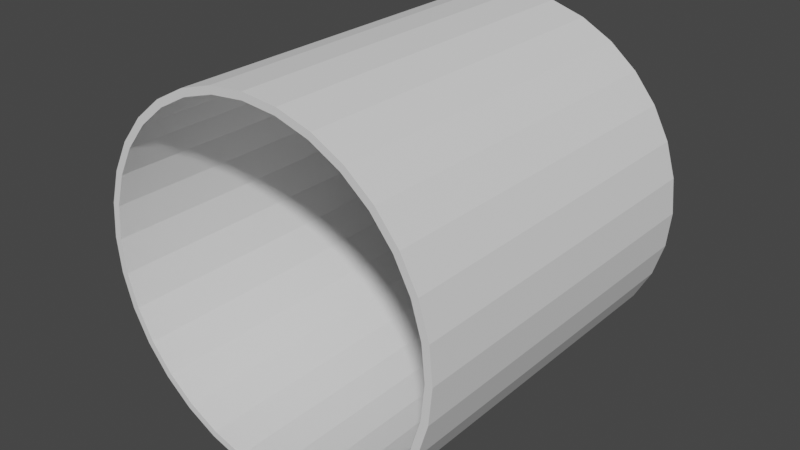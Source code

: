 # Source: HollowCylinder.blend  (saved by Blender 3.3.6; exported with 4.5.12 LTS)
import bpy
from mathutils import Matrix  # noqa: F401  (used for matrix-valued properties, if any)

bpy.ops.wm.read_factory_settings(use_empty=True)
scene = bpy.context.scene
scene.name = 'Scene'

# ---- collections
col_collection = bpy.data.collections.new('Collection'); scene.collection.children.link(col_collection)

# ---- world
world_world = bpy.data.worlds.new('World'); scene.world = world_world
world_world.use_nodes = True; world_world.node_tree.nodes.clear()
_N = world_world.node_tree.nodes; _L = world_world.node_tree.links
n0 = _N.new('ShaderNodeOutputWorld'); n0.name = 'World Output'; n0.location = (300, 300)
n1 = _N.new('ShaderNodeBackground'); n1.name = 'Background'; n1.location = (10, 300)
n1.inputs[0].default_value = (0.05088, 0.05088, 0.05088, 1.0)
_L.new(n1.outputs[0], n0.inputs[0])
n0.is_active_output = True
world_world.color = (0.05088, 0.05088, 0.05088)
world_world.use_sun_shadow = False
world_world.sun_shadow_jitter_overblur = 0.0

# ---- meshes
me_cylinder = bpy.data.meshes.new('Cylinder')
me_cylinder.from_pydata([(0.0, 0.96, -1.0), (0.0, 0.96, 1.0), (0.1873, 0.9415, -1.0), (0.1873, 0.9415, 1.0), (0.3674, 0.8869, -1.0), (0.3674, 0.8869, 1.0), (0.5333, 0.7982, -1.0), (0.5333, 0.7982, 1.0), (0.6788, 0.6788, -1.0), (0.6788, 0.6788, 1.0), (0.7982, 0.5333, -1.0), (0.7982, 0.5333, 1.0), (0.8869, 0.3674, -1.0), (0.8869, 0.3674, 1.0), (0.9415, 0.1873, -1.0), (0.9415, 0.1873, 1.0), (0.96, 0.0, -1.0), (0.96, 0.0, 1.0), (0.9415, -0.1873, -1.0), (0.9415, -0.1873, 1.0), (0.8869, -0.3674, -1.0), (0.8869, -0.3674, 1.0), (0.7982, -0.5333, -1.0), (0.7982, -0.5333, 1.0), (0.6788, -0.6788, -1.0), (0.6788, -0.6788, 1.0), (0.5333, -0.7982, -1.0), (0.5333, -0.7982, 1.0), (0.3674, -0.8869, -1.0), (0.3674, -0.8869, 1.0), (0.1873, -0.9415, -1.0), (0.1873, -0.9415, 1.0), (0.0, -0.96, -1.0), (0.0, -0.96, 1.0), (-0.1873, -0.9415, -1.0), (-0.1873, -0.9415, 1.0), (-0.3674, -0.8869, -1.0), (-0.3674, -0.8869, 1.0), (-0.5333, -0.7982, -1.0), (-0.5333, -0.7982, 1.0), (-0.6788, -0.6788, -1.0), (-0.6788, -0.6788, 1.0), (-0.7982, -0.5333, -1.0), (-0.7982, -0.5333, 1.0), (-0.8869, -0.3674, -1.0), (-0.8869, -0.3674, 1.0), (-0.9415, -0.1873, -1.0), (-0.9415, -0.1873, 1.0), (-0.96, 0.0, -1.0), (-0.96, 0.0, 1.0), (-0.9415, 0.1873, -1.0), (-0.9415, 0.1873, 1.0), (-0.8869, 0.3674, -1.0), (-0.8869, 0.3674, 1.0), (-0.7982, 0.5333, -1.0), (-0.7982, 0.5333, 1.0), (-0.6788, 0.6788, -1.0), (-0.6788, 0.6788, 1.0), (-0.5333, 0.7982, -1.0), (-0.5333, 0.7982, 1.0), (-0.3674, 0.8869, -1.0), (-0.3674, 0.8869, 1.0), (-0.1873, 0.9415, -1.0), (-0.1873, 0.9415, 1.0), (0.1951, 0.9808, 1.0), (0.0, 1.0, 1.0), (0.3827, 0.9239, 1.0), (0.5556, 0.8315, 1.0), (0.7071, 0.7071, 1.0), (0.8315, 0.5556, 1.0), (0.9239, 0.3827, 1.0), (0.9808, 0.1951, 1.0), (1.0, 0.0, 1.0), (0.9808, -0.1951, 1.0), (0.9239, -0.3827, 1.0), (0.8315, -0.5556, 1.0), (0.7071, -0.7071, 1.0), (0.5556, -0.8315, 1.0), (0.3827, -0.9239, 1.0), (0.1951, -0.9808, 1.0), (0.0, -1.0, 1.0), (-0.1951, -0.9808, 1.0), (-0.3827, -0.9239, 1.0), (-0.5556, -0.8315, 1.0), (-0.7071, -0.7071, 1.0), (-0.8315, -0.5556, 1.0), (-0.9239, -0.3827, 1.0), (-0.9808, -0.1951, 1.0), (-1.0, 0.0, 1.0), (-0.9808, 0.1951, 1.0), (-0.9239, 0.3827, 1.0), (-0.8315, 0.5556, 1.0), (-0.7071, 0.7071, 1.0), (-0.5556, 0.8315, 1.0), (-0.3827, 0.9239, 1.0), (-0.1951, 0.9808, 1.0), (0.0, 1.0, -1.0), (0.1951, 0.9808, -1.0), (0.3827, 0.9239, -1.0), (0.5556, 0.8315, -1.0), (0.7071, 0.7071, -1.0), (0.8315, 0.5556, -1.0), (0.9239, 0.3827, -1.0), (0.9808, 0.1951, -1.0), (1.0, 0.0, -1.0), (0.9808, -0.1951, -1.0), (0.9239, -0.3827, -1.0), (0.8315, -0.5556, -1.0), (0.7071, -0.7071, -1.0), (0.5556, -0.8315, -1.0), (0.3827, -0.9239, -1.0), (0.1951, -0.9808, -1.0), (0.0, -1.0, -1.0), (-0.1951, -0.9808, -1.0), (-0.3827, -0.9239, -1.0), (-0.5556, -0.8315, -1.0), (-0.7071, -0.7071, -1.0), (-0.8315, -0.5556, -1.0), (-0.9239, -0.3827, -1.0), (-0.9808, -0.1951, -1.0), (-1.0, 0.0, -1.0), (-0.9808, 0.1951, -1.0), (-0.9239, 0.3827, -1.0), (-0.8315, 0.5556, -1.0), (-0.7071, 0.7071, -1.0), (-0.5556, 0.8315, -1.0), (-0.3827, 0.9239, -1.0), (-0.1951, 0.9808, -1.0), (0.1951, 0.9808, 1.0), (0.0, 1.0, 1.0), (0.3827, 0.9239, 1.0), (0.5556, 0.8315, 1.0), (0.7071, 0.7071, 1.0), (0.8315, 0.5556, 1.0), (0.9239, 0.3827, 1.0), (0.9808, 0.1951, 1.0), (1.0, 0.0, 1.0), (0.9808, -0.1951, 1.0), (0.9239, -0.3827, 1.0), (0.8315, -0.5556, 1.0), (0.7071, -0.7071, 1.0), (0.5556, -0.8315, 1.0), (0.3827, -0.9239, 1.0), (0.1951, -0.9808, 1.0), (0.0, -1.0, 1.0), (-0.1951, -0.9808, 1.0), (-0.3827, -0.9239, 1.0), (-0.5556, -0.8315, 1.0), (-0.7071, -0.7071, 1.0), (-0.8315, -0.5556, 1.0), (-0.9239, -0.3827, 1.0), (-0.9808, -0.1951, 1.0), (-1.0, 0.0, 1.0), (-0.9808, 0.1951, 1.0), (-0.9239, 0.3827, 1.0), (-0.8315, 0.5556, 1.0), (-0.7071, 0.7071, 1.0), (-0.5556, 0.8315, 1.0), (-0.3827, 0.9239, 1.0), (-0.1951, 0.9808, 1.0), (0.0, 0.96, -1.0), (0.1873, 0.9415, -1.0), (0.3674, 0.8869, -1.0), (0.5333, 0.7982, -1.0), (0.6788, 0.6788, -1.0), (0.7982, 0.5333, -1.0), (0.8869, 0.3674, -1.0), (0.9415, 0.1873, -1.0), (0.96, 0.0, -1.0), (0.9415, -0.1873, -1.0), (0.8869, -0.3674, -1.0), (0.7982, -0.5333, -1.0), (0.6788, -0.6788, -1.0), (0.5333, -0.7982, -1.0), (0.3674, -0.8869, -1.0), (0.1873, -0.9415, -1.0), (0.0, -0.96, -1.0), (-0.1873, -0.9415, -1.0), (-0.3674, -0.8869, -1.0), (-0.5333, -0.7982, -1.0), (-0.6788, -0.6788, -1.0), (-0.7982, -0.5333, -1.0), (-0.8869, -0.3674, -1.0), (-0.9415, -0.1873, -1.0), (-0.96, 0.0, -1.0), (-0.9415, 0.1873, -1.0), (-0.8869, 0.3674, -1.0), (-0.7982, 0.5333, -1.0), (-0.6788, 0.6788, -1.0), (-0.5333, 0.7982, -1.0), (-0.3674, 0.8869, -1.0), (-0.1873, 0.9415, -1.0), (1.243e-07, 0.96, 1.0), (0.1873, 0.9415, 1.0), (0.3674, 0.8869, 1.0), (0.5333, 0.7982, 1.0), (0.6788, 0.6788, 1.0), (0.7982, 0.5333, 1.0), (0.8869, 0.3674, 1.0), (0.9415, 0.1873, 1.0), (0.96, -7.105e-15, 1.0), (0.9415, -0.1873, 1.0), (0.8869, -0.3674, 1.0), (0.7982, -0.5333, 1.0), (0.6788, -0.6788, 1.0), (0.5333, -0.7982, 1.0), (0.3674, -0.8869, 1.0), (0.1873, -0.9415, 1.0), (1.243e-07, -0.96, 1.0), (-0.1873, -0.9415, 1.0), (-0.3674, -0.8869, 1.0), (-0.5333, -0.7982, 1.0), (-0.6788, -0.6788, 1.0), (-0.7982, -0.5333, 1.0), (-0.8869, -0.3674, 1.0), (-0.9415, -0.1873, 1.0), (-0.96, -7.105e-15, 1.0), (-0.9415, 0.1873, 1.0), (-0.8869, 0.3674, 1.0), (-0.7982, 0.5333, 1.0), (-0.6788, 0.6788, 1.0), (-0.5333, 0.7982, 1.0), (-0.3674, 0.8869, 1.0), (-0.1873, 0.9415, 1.0)], [], [(96, 65, 64, 97), (97, 64, 66, 98), (98, 66, 67, 99), (99, 67, 68, 100), (100, 68, 69, 101), (101, 69, 70, 102), (102, 70, 71, 103), (103, 71, 72, 104), (104, 72, 73, 105), (105, 73, 74, 106), (106, 74, 75, 107), (107, 75, 76, 108), (108, 76, 77, 109), (109, 77, 78, 110), (110, 78, 79, 111), (111, 79, 80, 112), (112, 80, 81, 113), (113, 81, 82, 114), (114, 82, 83, 115), (115, 83, 84, 116), (116, 84, 85, 117), (117, 85, 86, 118), (118, 86, 87, 119), (119, 87, 88, 120), (120, 88, 89, 121), (121, 89, 90, 122), (122, 90, 91, 123), (123, 91, 92, 124), (124, 92, 93, 125), (125, 93, 94, 126), (126, 94, 95, 127), (127, 95, 65, 96), (62, 0, 160, 191), (129, 128, 64, 65), (128, 130, 66, 64), (130, 131, 67, 66), (131, 132, 68, 67), (132, 133, 69, 68), (133, 134, 70, 69), (134, 135, 71, 70), (135, 136, 72, 71), (136, 137, 73, 72), (137, 138, 74, 73), (138, 139, 75, 74), (139, 140, 76, 75), (140, 141, 77, 76), (141, 142, 78, 77), (142, 143, 79, 78), (143, 144, 80, 79), (144, 145, 81, 80), (145, 146, 82, 81), (146, 147, 83, 82), (147, 148, 84, 83), (148, 149, 85, 84), (149, 150, 86, 85), (150, 151, 87, 86), (151, 152, 88, 87), (152, 153, 89, 88), (153, 154, 90, 89), (154, 155, 91, 90), (155, 156, 92, 91), (156, 157, 93, 92), (157, 158, 94, 93), (158, 159, 95, 94), (159, 129, 65, 95), (2, 0, 96, 97), (4, 2, 97, 98), (6, 4, 98, 99), (8, 6, 99, 100), (10, 8, 100, 101), (12, 10, 101, 102), (14, 12, 102, 103), (16, 14, 103, 104), (18, 16, 104, 105), (20, 18, 105, 106), (22, 20, 106, 107), (24, 22, 107, 108), (26, 24, 108, 109), (28, 26, 109, 110), (30, 28, 110, 111), (32, 30, 111, 112), (34, 32, 112, 113), (36, 34, 113, 114), (38, 36, 114, 115), (40, 38, 115, 116), (42, 40, 116, 117), (44, 42, 117, 118), (46, 44, 118, 119), (48, 46, 119, 120), (50, 48, 120, 121), (52, 50, 121, 122), (54, 52, 122, 123), (56, 54, 123, 124), (58, 56, 124, 125), (60, 58, 125, 126), (62, 60, 126, 127), (0, 62, 127, 96), (1, 3, 128, 129), (3, 5, 130, 128), (5, 7, 131, 130), (7, 9, 132, 131), (9, 11, 133, 132), (11, 13, 134, 133), (13, 15, 135, 134), (15, 17, 136, 135), (17, 19, 137, 136), (19, 21, 138, 137), (21, 23, 139, 138), (23, 25, 140, 139), (25, 27, 141, 140), (27, 29, 142, 141), (29, 31, 143, 142), (31, 33, 144, 143), (33, 35, 145, 144), (35, 37, 146, 145), (37, 39, 147, 146), (39, 41, 148, 147), (41, 43, 149, 148), (43, 45, 150, 149), (45, 47, 151, 150), (47, 49, 152, 151), (49, 51, 153, 152), (51, 53, 154, 153), (53, 55, 155, 154), (55, 57, 156, 155), (57, 59, 157, 156), (59, 61, 158, 157), (61, 63, 159, 158), (63, 1, 129, 159), (182, 183, 215, 214), (36, 38, 179, 178), (10, 12, 166, 165), (38, 40, 180, 179), (12, 14, 167, 166), (40, 42, 181, 180), (14, 16, 168, 167), (42, 44, 182, 181), (16, 18, 169, 168), (44, 46, 183, 182), (18, 20, 170, 169), (46, 48, 184, 183), (20, 22, 171, 170), (48, 50, 185, 184), (22, 24, 172, 171), (50, 52, 186, 185), (24, 26, 173, 172), (52, 54, 187, 186), (26, 28, 174, 173), (0, 2, 161, 160), (54, 56, 188, 187), (28, 30, 175, 174), (2, 4, 162, 161), (56, 58, 189, 188), (30, 32, 176, 175), (4, 6, 163, 162), (58, 60, 190, 189), (32, 34, 177, 176), (6, 8, 164, 163), (60, 62, 191, 190), (34, 36, 178, 177), (8, 10, 165, 164), (169, 170, 202, 201), (183, 184, 216, 215), (170, 171, 203, 202), (184, 185, 217, 216), (171, 172, 204, 203), (185, 186, 218, 217), (172, 173, 205, 204), (186, 187, 219, 218), (173, 174, 206, 205), (160, 161, 193, 192), (187, 188, 220, 219), (174, 175, 207, 206), (161, 162, 194, 193), (188, 189, 221, 220), (175, 176, 208, 207), (162, 163, 195, 194), (189, 190, 222, 221), (176, 177, 209, 208), (163, 164, 196, 195), (190, 191, 223, 222), (177, 178, 210, 209), (164, 165, 197, 196), (191, 160, 192, 223), (178, 179, 211, 210), (165, 166, 198, 197), (179, 180, 212, 211), (166, 167, 199, 198), (180, 181, 213, 212), (167, 168, 200, 199), (181, 182, 214, 213), (168, 169, 201, 200)])
_uv = me_cylinder.uv_layers.new(name='UVMap')
_uv.uv.foreach_set('vector', [1.0, 0.5, 1.0, 1.0, 0.9688, 1.0, 0.9688, 0.5, 0.9688, 0.5, 0.9688, 1.0, 0.9375, 1.0, 0.9375, 0.5, 0.9375, 0.5, 0.9375, 1.0, 0.9062, 1.0, 0.9062, 0.5, 0.9062, 0.5, 0.9062, 1.0, 0.875, 1.0, 0.875, 0.5, 0.875, 0.5, 0.875, 1.0, 0.8438, 1.0, 0.8438, 0.5, 0.8438, 0.5, 0.8438, 1.0, 0.8125, 1.0, 0.8125, 0.5, 0.8125, 0.5, 0.8125, 1.0, 0.7812, 1.0, 0.7812, 0.5, 0.7812, 0.5, 0.7812, 1.0, 0.75, 1.0, 0.75, 0.5, 0.75, 0.5, 0.75, 1.0, 0.7188, 1.0, 0.7188, 0.5, 0.7188, 0.5, 0.7188, 1.0, 0.6875, 1.0, 0.6875, 0.5, 0.6875, 0.5, 0.6875, 1.0, 0.6562, 1.0, 0.6562, 0.5, 0.6562, 0.5, 0.6562, 1.0, 0.625, 1.0, 0.625, 0.5, 0.625, 0.5, 0.625, 1.0, 0.5938, 1.0, 0.5938, 0.5, 0.5938, 0.5, 0.5938, 1.0, 0.5625, 1.0, 0.5625, 0.5, 0.5625, 0.5, 0.5625, 1.0, 0.5312, 1.0, 0.5312, 0.5, 0.5312, 0.5, 0.5312, 1.0, 0.5, 1.0, 0.5, 0.5, 0.5, 0.5, 0.5, 1.0, 0.4688, 1.0, 0.4688, 0.5, 0.4688, 0.5, 0.4688, 1.0, 0.4375, 1.0, 0.4375, 0.5, 0.4375, 0.5, 0.4375, 1.0, 0.4062, 1.0, 0.4062, 0.5, 0.4062, 0.5, 0.4062, 1.0, 0.375, 1.0, 0.375, 0.5, 0.375, 0.5, 0.375, 1.0, 0.3438, 1.0, 0.3438, 0.5, 0.3438, 0.5, 0.3438, 1.0, 0.3125, 1.0, 0.3125, 0.5, 0.3125, 0.5, 0.3125, 1.0, 0.2812, 1.0, 0.2812, 0.5, 0.2812, 0.5, 0.2812, 1.0, 0.25, 1.0, 0.25, 0.5, 0.25, 0.5, 0.25, 1.0, 0.2188, 1.0, 0.2188, 0.5, 0.2188, 0.5, 0.2188, 1.0, 0.1875, 1.0, 0.1875, 0.5, 0.1875, 0.5, 0.1875, 1.0, 0.1562, 1.0, 0.1562, 0.5, 0.1562, 0.5, 0.1562, 1.0, 0.125, 1.0, 0.125, 0.5, 0.125, 0.5, 0.125, 1.0, 0.09375, 1.0, 0.09375, 0.5, 0.09375, 0.5, 0.09375, 1.0, 0.0625, 1.0, 0.0625, 0.5, 0.0625, 0.5, 0.0625, 1.0, 0.03125, 1.0, 0.03125, 0.5, 0.03125, 0.5, 0.03125, 1.0, 0.0, 1.0, 0.0, 0.5, 0.7051, 0.476, 0.75, 0.4804, 0.75, 0.4804, 0.7051, 0.476, 0.25, 0.49, 0.2968, 0.4854, 0.2968, 0.4854, 0.25, 0.49, 0.2968, 0.4854, 0.3418, 0.4717, 0.3418, 0.4717, 0.2968, 0.4854, 0.3418, 0.4717, 0.3833, 0.4496, 0.3833, 0.4496, 0.3418, 0.4717, 0.3833, 0.4496, 0.4197, 0.4197, 0.4197, 0.4197, 0.3833, 0.4496, 0.4197, 0.4197, 0.4496, 0.3833, 0.4496, 0.3833, 0.4197, 0.4197, 0.4496, 0.3833, 0.4717, 0.3418, 0.4717, 0.3418, 0.4496, 0.3833, 0.4717, 0.3418, 0.4854, 0.2968, 0.4854, 0.2968, 0.4717, 0.3418, 0.4854, 0.2968, 0.49, 0.25, 0.49, 0.25, 0.4854, 0.2968, 0.49, 0.25, 0.4854, 0.2032, 0.4854, 0.2032, 0.49, 0.25, 0.4854, 0.2032, 0.4717, 0.1582, 0.4717, 0.1582, 0.4854, 0.2032, 0.4717, 0.1582, 0.4496, 0.1167, 0.4496, 0.1167, 0.4717, 0.1582, 0.4496, 0.1167, 0.4197, 0.08029, 0.4197, 0.08029, 0.4496, 0.1167, 0.4197, 0.08029, 0.3833, 0.05045, 0.3833, 0.05045, 0.4197, 0.08029, 0.3833, 0.05045, 0.3418, 0.02827, 0.3418, 0.02827, 0.3833, 0.05045, 0.3418, 0.02827, 0.2968, 0.01461, 0.2968, 0.01461, 0.3418, 0.02827, 0.2968, 0.01461, 0.25, 0.01, 0.25, 0.01, 0.2968, 0.01461, 0.25, 0.01, 0.2032, 0.01461, 0.2032, 0.01461, 0.25, 0.01, 0.2032, 0.01461, 0.1582, 0.02827, 0.1582, 0.02827, 0.2032, 0.01461, 0.1582, 0.02827, 0.1167, 0.05045, 0.1167, 0.05045, 0.1582, 0.02827, 0.1167, 0.05045, 0.08029, 0.08029, 0.08029, 0.08029, 0.1167, 0.05045, 0.08029, 0.08029, 0.05045, 0.1167, 0.05045, 0.1167, 0.08029, 0.08029, 0.05045, 0.1167, 0.02827, 0.1582, 0.02827, 0.1582, 0.05045, 0.1167, 0.02827, 0.1582, 0.01461, 0.2032, 0.01461, 0.2032, 0.02827, 0.1582, 0.01461, 0.2032, 0.01, 0.25, 0.01, 0.25, 0.01461, 0.2032, 0.01, 0.25, 0.01461, 0.2968, 0.01461, 0.2968, 0.01, 0.25, 0.01461, 0.2968, 0.02827, 0.3418, 0.02827, 0.3418, 0.01461, 0.2968, 0.02827, 0.3418, 0.05045, 0.3833, 0.05045, 0.3833, 0.02827, 0.3418, 0.05045, 0.3833, 0.08029, 0.4197, 0.08029, 0.4197, 0.05045, 0.3833, 0.08029, 0.4197, 0.1167, 0.4496, 0.1167, 0.4496, 0.08029, 0.4197, 0.1167, 0.4496, 0.1582, 0.4717, 0.1582, 0.4717, 0.1167, 0.4496, 0.1582, 0.4717, 0.2032, 0.4854, 0.2032, 0.4854, 0.1582, 0.4717, 0.2032, 0.4854, 0.25, 0.49, 0.25, 0.49, 0.2032, 0.4854, 0.7949, 0.476, 0.75, 0.4804, 0.75, 0.49, 0.7968, 0.4854, 0.8382, 0.4629, 0.7949, 0.476, 0.7968, 0.4854, 0.8418, 0.4717, 0.878, 0.4416, 0.8382, 0.4629, 0.8418, 0.4717, 0.8833, 0.4496, 0.9129, 0.4129, 0.878, 0.4416, 0.8833, 0.4496, 0.9197, 0.4197, 0.9416, 0.378, 0.9129, 0.4129, 0.9197, 0.4197, 0.9496, 0.3833, 0.9629, 0.3382, 0.9416, 0.378, 0.9496, 0.3833, 0.9717, 0.3418, 0.976, 0.2949, 0.9629, 0.3382, 0.9717, 0.3418, 0.9854, 0.2968, 0.9804, 0.25, 0.976, 0.2949, 0.9854, 0.2968, 0.99, 0.25, 0.976, 0.2051, 0.9804, 0.25, 0.99, 0.25, 0.9854, 0.2032, 0.9629, 0.1618, 0.976, 0.2051, 0.9854, 0.2032, 0.9717, 0.1582, 0.9416, 0.122, 0.9629, 0.1618, 0.9717, 0.1582, 0.9496, 0.1167, 0.9129, 0.08708, 0.9416, 0.122, 0.9496, 0.1167, 0.9197, 0.08029, 0.878, 0.05843, 0.9129, 0.08708, 0.9197, 0.08029, 0.8833, 0.05045, 0.8382, 0.03714, 0.878, 0.05843, 0.8833, 0.05045, 0.8418, 0.02827, 0.7949, 0.02403, 0.8382, 0.03714, 0.8418, 0.02827, 0.7968, 0.01461, 0.75, 0.0196, 0.7949, 0.02403, 0.7968, 0.01461, 0.75, 0.01, 0.7051, 0.02403, 0.75, 0.0196, 0.75, 0.01, 0.7032, 0.01461, 0.6618, 0.03714, 0.7051, 0.02403, 0.7032, 0.01461, 0.6582, 0.02827, 0.622, 0.05843, 0.6618, 0.03714, 0.6582, 0.02827, 0.6167, 0.05045, 0.5871, 0.08708, 0.622, 0.05843, 0.6167, 0.05045, 0.5803, 0.08029, 0.5584, 0.122, 0.5871, 0.08708, 0.5803, 0.08029, 0.5504, 0.1167, 0.5371, 0.1618, 0.5584, 0.122, 0.5504, 0.1167, 0.5283, 0.1582, 0.524, 0.2051, 0.5371, 0.1618, 0.5283, 0.1582, 0.5146, 0.2032, 0.5196, 0.25, 0.524, 0.2051, 0.5146, 0.2032, 0.51, 0.25, 0.524, 0.2949, 0.5196, 0.25, 0.51, 0.25, 0.5146, 0.2968, 0.5371, 0.3382, 0.524, 0.2949, 0.5146, 0.2968, 0.5283, 0.3418, 0.5584, 0.378, 0.5371, 0.3382, 0.5283, 0.3418, 0.5504, 0.3833, 0.5871, 0.4129, 0.5584, 0.378, 0.5504, 0.3833, 0.5803, 0.4197, 0.622, 0.4416, 0.5871, 0.4129, 0.5803, 0.4197, 0.6167, 0.4496, 0.6618, 0.4629, 0.622, 0.4416, 0.6167, 0.4496, 0.6582, 0.4717, 0.7051, 0.476, 0.6618, 0.4629, 0.6582, 0.4717, 0.7032, 0.4854, 0.75, 0.4804, 0.7051, 0.476, 0.7032, 0.4854, 0.75, 0.49, 0.25, 0.4804, 0.2949, 0.476, 0.2968, 0.4854, 0.25, 0.49, 0.2949, 0.476, 0.3382, 0.4629, 0.3418, 0.4717, 0.2968, 0.4854, 0.3382, 0.4629, 0.378, 0.4416, 0.3833, 0.4496, 0.3418, 0.4717, 0.378, 0.4416, 0.4129, 0.4129, 0.4197, 0.4197, 0.3833, 0.4496, 0.4129, 0.4129, 0.4416, 0.378, 0.4496, 0.3833, 0.4197, 0.4197, 0.4416, 0.378, 0.4629, 0.3382, 0.4717, 0.3418, 0.4496, 0.3833, 0.4629, 0.3382, 0.476, 0.2949, 0.4854, 0.2968, 0.4717, 0.3418, 0.476, 0.2949, 0.4804, 0.25, 0.49, 0.25, 0.4854, 0.2968, 0.4804, 0.25, 0.476, 0.2051, 0.4854, 0.2032, 0.49, 0.25, 0.476, 0.2051, 0.4629, 0.1618, 0.4717, 0.1582, 0.4854, 0.2032, 0.4629, 0.1618, 0.4416, 0.122, 0.4496, 0.1167, 0.4717, 0.1582, 0.4416, 0.122, 0.4129, 0.08708, 0.4197, 0.08029, 0.4496, 0.1167, 0.4129, 0.08708, 0.378, 0.05843, 0.3833, 0.05045, 0.4197, 0.08029, 0.378, 0.05843, 0.3382, 0.03714, 0.3418, 0.02827, 0.3833, 0.05045, 0.3382, 0.03714, 0.2949, 0.02403, 0.2968, 0.01461, 0.3418, 0.02827, 0.2949, 0.02403, 0.25, 0.0196, 0.25, 0.01, 0.2968, 0.01461, 0.25, 0.0196, 0.2051, 0.02403, 0.2032, 0.01461, 0.25, 0.01, 0.2051, 0.02403, 0.1618, 0.03714, 0.1582, 0.02827, 0.2032, 0.01461, 0.1618, 0.03714, 0.122, 0.05843, 0.1167, 0.05045, 0.1582, 0.02827, 0.122, 0.05843, 0.08708, 0.08708, 0.08029, 0.08029, 0.1167, 0.05045, 0.08708, 0.08708, 0.05843, 0.122, 0.05045, 0.1167, 0.08029, 0.08029, 0.05843, 0.122, 0.03714, 0.1618, 0.02827, 0.1582, 0.05045, 0.1167, 0.03714, 0.1618, 0.02403, 0.2051, 0.01461, 0.2032, 0.02827, 0.1582, 0.02403, 0.2051, 0.0196, 0.25, 0.01, 0.25, 0.01461, 0.2032, 0.0196, 0.25, 0.02403, 0.2949, 0.01461, 0.2968, 0.01, 0.25, 0.02403, 0.2949, 0.03714, 0.3382, 0.02827, 0.3418, 0.01461, 0.2968, 0.03714, 0.3382, 0.05843, 0.378, 0.05045, 0.3833, 0.02827, 0.3418, 0.05843, 0.378, 0.08708, 0.4129, 0.08029, 0.4197, 0.05045, 0.3833, 0.08708, 0.4129, 0.122, 0.4416, 0.1167, 0.4496, 0.08029, 0.4197, 0.122, 0.4416, 0.1618, 0.4629, 0.1582, 0.4717, 0.1167, 0.4496, 0.1618, 0.4629, 0.2051, 0.476, 0.2032, 0.4854, 0.1582, 0.4717, 0.2051, 0.476, 0.25, 0.4804, 0.25, 0.49, 0.2032, 0.4854, 0.5371, 0.1618, 0.524, 0.2051, 0.524, 0.2051, 0.5371, 0.1618, 0.6618, 0.03714, 0.622, 0.05843, 0.622, 0.05843, 0.6618, 0.03714, 0.9416, 0.378, 0.9629, 0.3382, 0.9629, 0.3382, 0.9416, 0.378, 0.622, 0.05843, 0.5871, 0.08708, 0.5871, 0.08708, 0.622, 0.05843, 0.9629, 0.3382, 0.976, 0.2949, 0.976, 0.2949, 0.9629, 0.3382, 0.5871, 0.08708, 0.5584, 0.122, 0.5584, 0.122, 0.5871, 0.08708, 0.976, 0.2949, 0.9804, 0.25, 0.9804, 0.25, 0.976, 0.2949, 0.5584, 0.122, 0.5371, 0.1618, 0.5371, 0.1618, 0.5584, 0.122, 0.9804, 0.25, 0.976, 0.2051, 0.976, 0.2051, 0.9804, 0.25, 0.5371, 0.1618, 0.524, 0.2051, 0.524, 0.2051, 0.5371, 0.1618, 0.976, 0.2051, 0.9629, 0.1618, 0.9629, 0.1618, 0.976, 0.2051, 0.524, 0.2051, 0.5196, 0.25, 0.5196, 0.25, 0.524, 0.2051, 0.9629, 0.1618, 0.9416, 0.122, 0.9416, 0.122, 0.9629, 0.1618, 0.5196, 0.25, 0.524, 0.2949, 0.524, 0.2949, 0.5196, 0.25, 0.9416, 0.122, 0.9129, 0.08708, 0.9129, 0.08708, 0.9416, 0.122, 0.524, 0.2949, 0.5371, 0.3382, 0.5371, 0.3382, 0.524, 0.2949, 0.9129, 0.08708, 0.878, 0.05843, 0.878, 0.05843, 0.9129, 0.08708, 0.5371, 0.3382, 0.5584, 0.378, 0.5584, 0.378, 0.5371, 0.3382, 0.878, 0.05843, 0.8382, 0.03714, 0.8382, 0.03714, 0.878, 0.05843, 0.75, 0.4804, 0.7949, 0.476, 0.7949, 0.476, 0.75, 0.4804, 0.5584, 0.378, 0.5871, 0.4129, 0.5871, 0.4129, 0.5584, 0.378, 0.8382, 0.03714, 0.7949, 0.02403, 0.7949, 0.02403, 0.8382, 0.03714, 0.7949, 0.476, 0.8382, 0.4629, 0.8382, 0.4629, 0.7949, 0.476, 0.5871, 0.4129, 0.622, 0.4416, 0.622, 0.4416, 0.5871, 0.4129, 0.7949, 0.02403, 0.75, 0.0196, 0.75, 0.0196, 0.7949, 0.02403, 0.8382, 0.4629, 0.878, 0.4416, 0.878, 0.4416, 0.8382, 0.4629, 0.622, 0.4416, 0.6618, 0.4629, 0.6618, 0.4629, 0.622, 0.4416, 0.75, 0.0196, 0.7051, 0.02403, 0.7051, 0.02403, 0.75, 0.0196, 0.878, 0.4416, 0.9129, 0.4129, 0.9129, 0.4129, 0.878, 0.4416, 0.6618, 0.4629, 0.7051, 0.476, 0.7051, 0.476, 0.6618, 0.4629, 0.7051, 0.02403, 0.6618, 0.03714, 0.6618, 0.03714, 0.7051, 0.02403, 0.9129, 0.4129, 0.9416, 0.378, 0.9416, 0.378, 0.9129, 0.4129, 0.976, 0.2051, 0.9629, 0.1618, 0.9629, 0.1618, 0.976, 0.2051, 0.524, 0.2051, 0.5196, 0.25, 0.5196, 0.25, 0.524, 0.2051, 0.9629, 0.1618, 0.9416, 0.122, 0.9416, 0.122, 0.9629, 0.1618, 0.5196, 0.25, 0.524, 0.2949, 0.524, 0.2949, 0.5196, 0.25, 0.9416, 0.122, 0.9129, 0.08708, 0.9129, 0.08708, 0.9416, 0.122, 0.524, 0.2949, 0.5371, 0.3382, 0.5371, 0.3382, 0.524, 0.2949, 0.9129, 0.08708, 0.878, 0.05843, 0.878, 0.05843, 0.9129, 0.08708, 0.5371, 0.3382, 0.5584, 0.378, 0.5584, 0.378, 0.5371, 0.3382, 0.878, 0.05843, 0.8382, 0.03714, 0.8382, 0.03714, 0.878, 0.05843, 0.75, 0.4804, 0.7949, 0.476, 0.7949, 0.476, 0.75, 0.4804, 0.5584, 0.378, 0.5871, 0.4129, 0.5871, 0.4129, 0.5584, 0.378, 0.8382, 0.03714, 0.7949, 0.02403, 0.7949, 0.02403, 0.8382, 0.03714, 0.7949, 0.476, 0.8382, 0.4629, 0.8382, 0.4629, 0.7949, 0.476, 0.5871, 0.4129, 0.622, 0.4416, 0.622, 0.4416, 0.5871, 0.4129, 0.7949, 0.02403, 0.75, 0.0196, 0.75, 0.0196, 0.7949, 0.02403, 0.8382, 0.4629, 0.878, 0.4416, 0.878, 0.4416, 0.8382, 0.4629, 0.622, 0.4416, 0.6618, 0.4629, 0.6618, 0.4629, 0.622, 0.4416, 0.75, 0.0196, 0.7051, 0.02403, 0.7051, 0.02403, 0.75, 0.0196, 0.878, 0.4416, 0.9129, 0.4129, 0.9129, 0.4129, 0.878, 0.4416, 0.6618, 0.4629, 0.7051, 0.476, 0.7051, 0.476, 0.6618, 0.4629, 0.7051, 0.02403, 0.6618, 0.03714, 0.6618, 0.03714, 0.7051, 0.02403, 0.9129, 0.4129, 0.9416, 0.378, 0.9416, 0.378, 0.9129, 0.4129, 0.7051, 0.476, 0.75, 0.4804, 0.75, 0.4804, 0.7051, 0.476, 0.6618, 0.03714, 0.622, 0.05843, 0.622, 0.05843, 0.6618, 0.03714, 0.9416, 0.378, 0.9629, 0.3382, 0.9629, 0.3382, 0.9416, 0.378, 0.622, 0.05843, 0.5871, 0.08708, 0.5871, 0.08708, 0.622, 0.05843, 0.9629, 0.3382, 0.976, 0.2949, 0.976, 0.2949, 0.9629, 0.3382, 0.5871, 0.08708, 0.5584, 0.122, 0.5584, 0.122, 0.5871, 0.08708, 0.976, 0.2949, 0.9804, 0.25, 0.9804, 0.25, 0.976, 0.2949, 0.5584, 0.122, 0.5371, 0.1618, 0.5371, 0.1618, 0.5584, 0.122, 0.9804, 0.25, 0.976, 0.2051, 0.976, 0.2051, 0.9804, 0.25])
me_cylinder.update()

# ---- objects
ob_cylinder = bpy.data.objects.new('Cylinder', me_cylinder)

# ---- transforms, parenting, visibility, modifiers, constraints
ob_cylinder.location = (0.0, 0.0, 0.0)
ob_cylinder.rotation_euler = (1.571, 0.0, 0.0)
ob_cylinder.scale = (10.0, 10.0, 10.0)
ob_cylinder.lock_scale = (True, True, True)

# ---- collection membership
col_collection.objects.link(ob_cylinder)

# ---- scene / render settings (as saved in the file)
scene.frame_start = 1; scene.frame_end = 250; scene.frame_set(1)
scene.render.engine = 'BLENDER_EEVEE_NEXT'
scene.cycles.sampling_pattern = 'TABULATED_SOBOL'
scene.cycles.use_light_tree = False
scene.view_settings.view_transform = 'Filmic'
bpy.context.view_layer.update()

# ---- added for rendering (the .blend has no active camera and no usable light): camera, sun
cam_auto = bpy.data.cameras.new('AutoCamera')
cam_auto.lens = 50.0
cam_auto.sensor_width = 36.0
cam_auto.clip_end = 1000.0
ob_auto_camera = bpy.data.objects.new('AutoCamera', cam_auto)
scene.collection.objects.link(ob_auto_camera)
ob_auto_camera.location = (32.0507, -38.4609, 25.6406)
ob_auto_camera.rotation_euler = (1.09748, -7.21219e-08, 0.694738)
scene.camera = ob_auto_camera
light_auto_sun = bpy.data.lights.new('AutoSun', 'SUN')
light_auto_sun.energy = 3.0
light_auto_sun.angle = 0.0523599
ob_auto_sun = bpy.data.objects.new('AutoSun', light_auto_sun)
scene.collection.objects.link(ob_auto_sun)
ob_auto_sun.rotation_euler = (0.872665, 0.174533, 0.523599)
bpy.context.view_layer.update()
